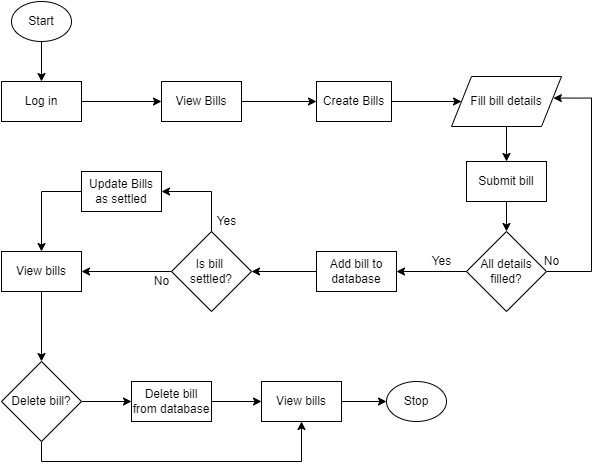

The diagram above was exported from draw.io. Its source (the exported page's mxGraphModel, read from the mxfile embedded in the PNG):
<mxGraphModel dx="1153" dy="543" grid="1" gridSize="10" guides="1" tooltips="1" connect="1" arrows="1" fold="1" page="1" pageScale="1" pageWidth="850" pageHeight="1100" math="0" shadow="0">
  <root>
    <mxCell id="0" />
    <mxCell id="1" parent="0" />
    <mxCell id="tVNXHl_Sk0HpZJuoXKGY-17" style="edgeStyle=orthogonalEdgeStyle;rounded=0;orthogonalLoop=1;jettySize=auto;html=1;entryX=0.5;entryY=0;entryDx=0;entryDy=0;" edge="1" parent="1" source="tVNXHl_Sk0HpZJuoXKGY-1" target="tVNXHl_Sk0HpZJuoXKGY-2">
      <mxGeometry relative="1" as="geometry" />
    </mxCell>
    <mxCell id="tVNXHl_Sk0HpZJuoXKGY-1" value="Start" style="ellipse;whiteSpace=wrap;html=1;" vertex="1" parent="1">
      <mxGeometry x="50" y="40" width="60" height="40" as="geometry" />
    </mxCell>
    <mxCell id="tVNXHl_Sk0HpZJuoXKGY-18" style="edgeStyle=orthogonalEdgeStyle;rounded=0;orthogonalLoop=1;jettySize=auto;html=1;" edge="1" parent="1" source="tVNXHl_Sk0HpZJuoXKGY-2" target="tVNXHl_Sk0HpZJuoXKGY-3">
      <mxGeometry relative="1" as="geometry" />
    </mxCell>
    <mxCell id="tVNXHl_Sk0HpZJuoXKGY-2" value="Log in" style="rounded=0;whiteSpace=wrap;html=1;" vertex="1" parent="1">
      <mxGeometry x="40" y="120" width="80" height="40" as="geometry" />
    </mxCell>
    <mxCell id="tVNXHl_Sk0HpZJuoXKGY-19" style="edgeStyle=orthogonalEdgeStyle;rounded=0;orthogonalLoop=1;jettySize=auto;html=1;entryX=0;entryY=0.5;entryDx=0;entryDy=0;" edge="1" parent="1" source="tVNXHl_Sk0HpZJuoXKGY-3" target="tVNXHl_Sk0HpZJuoXKGY-4">
      <mxGeometry relative="1" as="geometry" />
    </mxCell>
    <mxCell id="tVNXHl_Sk0HpZJuoXKGY-3" value="View Bills" style="rounded=0;whiteSpace=wrap;html=1;" vertex="1" parent="1">
      <mxGeometry x="200" y="120" width="80" height="40" as="geometry" />
    </mxCell>
    <mxCell id="tVNXHl_Sk0HpZJuoXKGY-20" style="edgeStyle=orthogonalEdgeStyle;rounded=0;orthogonalLoop=1;jettySize=auto;html=1;entryX=0;entryY=0.5;entryDx=0;entryDy=0;" edge="1" parent="1" source="tVNXHl_Sk0HpZJuoXKGY-4" target="tVNXHl_Sk0HpZJuoXKGY-5">
      <mxGeometry relative="1" as="geometry" />
    </mxCell>
    <mxCell id="tVNXHl_Sk0HpZJuoXKGY-4" value="Create Bills" style="rounded=0;whiteSpace=wrap;html=1;" vertex="1" parent="1">
      <mxGeometry x="355" y="120" width="75" height="40" as="geometry" />
    </mxCell>
    <mxCell id="tVNXHl_Sk0HpZJuoXKGY-21" style="edgeStyle=orthogonalEdgeStyle;rounded=0;orthogonalLoop=1;jettySize=auto;html=1;entryX=0.5;entryY=0;entryDx=0;entryDy=0;" edge="1" parent="1" source="tVNXHl_Sk0HpZJuoXKGY-5" target="tVNXHl_Sk0HpZJuoXKGY-6">
      <mxGeometry relative="1" as="geometry" />
    </mxCell>
    <mxCell id="tVNXHl_Sk0HpZJuoXKGY-5" value="Fill bill details" style="shape=parallelogram;perimeter=parallelogramPerimeter;whiteSpace=wrap;html=1;fixedSize=1;" vertex="1" parent="1">
      <mxGeometry x="490" y="115" width="110" height="50" as="geometry" />
    </mxCell>
    <mxCell id="tVNXHl_Sk0HpZJuoXKGY-22" style="edgeStyle=orthogonalEdgeStyle;rounded=0;orthogonalLoop=1;jettySize=auto;html=1;entryX=0.5;entryY=0;entryDx=0;entryDy=0;" edge="1" parent="1" source="tVNXHl_Sk0HpZJuoXKGY-6" target="tVNXHl_Sk0HpZJuoXKGY-7">
      <mxGeometry relative="1" as="geometry" />
    </mxCell>
    <mxCell id="tVNXHl_Sk0HpZJuoXKGY-6" value="Submit bill" style="rounded=0;whiteSpace=wrap;html=1;" vertex="1" parent="1">
      <mxGeometry x="505" y="200" width="80" height="40" as="geometry" />
    </mxCell>
    <mxCell id="tVNXHl_Sk0HpZJuoXKGY-23" style="edgeStyle=orthogonalEdgeStyle;rounded=0;orthogonalLoop=1;jettySize=auto;html=1;entryX=1;entryY=0.5;entryDx=0;entryDy=0;" edge="1" parent="1" source="tVNXHl_Sk0HpZJuoXKGY-7" target="tVNXHl_Sk0HpZJuoXKGY-8">
      <mxGeometry relative="1" as="geometry" />
    </mxCell>
    <mxCell id="tVNXHl_Sk0HpZJuoXKGY-26" style="edgeStyle=orthogonalEdgeStyle;rounded=0;orthogonalLoop=1;jettySize=auto;html=1;entryX=0.926;entryY=0.432;entryDx=0;entryDy=0;entryPerimeter=0;" edge="1" parent="1" source="tVNXHl_Sk0HpZJuoXKGY-7" target="tVNXHl_Sk0HpZJuoXKGY-5">
      <mxGeometry relative="1" as="geometry">
        <Array as="points">
          <mxPoint x="630" y="310" />
          <mxPoint x="630" y="137" />
        </Array>
      </mxGeometry>
    </mxCell>
    <mxCell id="tVNXHl_Sk0HpZJuoXKGY-7" value="All details&lt;br&gt;filled?" style="rhombus;whiteSpace=wrap;html=1;" vertex="1" parent="1">
      <mxGeometry x="505" y="270" width="80" height="80" as="geometry" />
    </mxCell>
    <mxCell id="tVNXHl_Sk0HpZJuoXKGY-24" style="edgeStyle=orthogonalEdgeStyle;rounded=0;orthogonalLoop=1;jettySize=auto;html=1;entryX=1;entryY=0.5;entryDx=0;entryDy=0;" edge="1" parent="1" source="tVNXHl_Sk0HpZJuoXKGY-8" target="tVNXHl_Sk0HpZJuoXKGY-9">
      <mxGeometry relative="1" as="geometry" />
    </mxCell>
    <mxCell id="tVNXHl_Sk0HpZJuoXKGY-8" value="Add bill to database" style="rounded=0;whiteSpace=wrap;html=1;" vertex="1" parent="1">
      <mxGeometry x="355" y="290" width="80" height="40" as="geometry" />
    </mxCell>
    <mxCell id="tVNXHl_Sk0HpZJuoXKGY-28" style="edgeStyle=orthogonalEdgeStyle;rounded=0;orthogonalLoop=1;jettySize=auto;html=1;" edge="1" parent="1" source="tVNXHl_Sk0HpZJuoXKGY-9" target="tVNXHl_Sk0HpZJuoXKGY-11">
      <mxGeometry relative="1" as="geometry" />
    </mxCell>
    <mxCell id="tVNXHl_Sk0HpZJuoXKGY-30" style="edgeStyle=orthogonalEdgeStyle;rounded=0;orthogonalLoop=1;jettySize=auto;html=1;entryX=1;entryY=0.5;entryDx=0;entryDy=0;" edge="1" parent="1" source="tVNXHl_Sk0HpZJuoXKGY-9" target="tVNXHl_Sk0HpZJuoXKGY-10">
      <mxGeometry relative="1" as="geometry">
        <Array as="points">
          <mxPoint x="250" y="230" />
        </Array>
      </mxGeometry>
    </mxCell>
    <mxCell id="tVNXHl_Sk0HpZJuoXKGY-9" value="Is bill &lt;br&gt;settled?" style="rhombus;whiteSpace=wrap;html=1;" vertex="1" parent="1">
      <mxGeometry x="210" y="270" width="80" height="80" as="geometry" />
    </mxCell>
    <mxCell id="tVNXHl_Sk0HpZJuoXKGY-32" style="edgeStyle=orthogonalEdgeStyle;rounded=0;orthogonalLoop=1;jettySize=auto;html=1;" edge="1" parent="1" source="tVNXHl_Sk0HpZJuoXKGY-10" target="tVNXHl_Sk0HpZJuoXKGY-11">
      <mxGeometry relative="1" as="geometry">
        <Array as="points">
          <mxPoint x="80" y="230" />
        </Array>
      </mxGeometry>
    </mxCell>
    <mxCell id="tVNXHl_Sk0HpZJuoXKGY-10" value="Update Bills as settled" style="rounded=0;whiteSpace=wrap;html=1;" vertex="1" parent="1">
      <mxGeometry x="120" y="210" width="80" height="40" as="geometry" />
    </mxCell>
    <mxCell id="tVNXHl_Sk0HpZJuoXKGY-33" style="edgeStyle=orthogonalEdgeStyle;rounded=0;orthogonalLoop=1;jettySize=auto;html=1;entryX=0.5;entryY=0;entryDx=0;entryDy=0;" edge="1" parent="1" source="tVNXHl_Sk0HpZJuoXKGY-11" target="tVNXHl_Sk0HpZJuoXKGY-13">
      <mxGeometry relative="1" as="geometry" />
    </mxCell>
    <mxCell id="tVNXHl_Sk0HpZJuoXKGY-11" value="View bills" style="rounded=0;whiteSpace=wrap;html=1;" vertex="1" parent="1">
      <mxGeometry x="40" y="290" width="80" height="40" as="geometry" />
    </mxCell>
    <mxCell id="tVNXHl_Sk0HpZJuoXKGY-34" style="edgeStyle=orthogonalEdgeStyle;rounded=0;orthogonalLoop=1;jettySize=auto;html=1;entryX=0;entryY=0.5;entryDx=0;entryDy=0;" edge="1" parent="1" source="tVNXHl_Sk0HpZJuoXKGY-13" target="tVNXHl_Sk0HpZJuoXKGY-14">
      <mxGeometry relative="1" as="geometry" />
    </mxCell>
    <mxCell id="tVNXHl_Sk0HpZJuoXKGY-38" style="edgeStyle=orthogonalEdgeStyle;rounded=0;orthogonalLoop=1;jettySize=auto;html=1;entryX=0.5;entryY=1;entryDx=0;entryDy=0;" edge="1" parent="1" source="tVNXHl_Sk0HpZJuoXKGY-13" target="tVNXHl_Sk0HpZJuoXKGY-15">
      <mxGeometry relative="1" as="geometry">
        <Array as="points">
          <mxPoint x="80" y="500" />
          <mxPoint x="340" y="500" />
        </Array>
      </mxGeometry>
    </mxCell>
    <mxCell id="tVNXHl_Sk0HpZJuoXKGY-13" value="Delete bill?" style="rhombus;whiteSpace=wrap;html=1;" vertex="1" parent="1">
      <mxGeometry x="40" y="400" width="80" height="80" as="geometry" />
    </mxCell>
    <mxCell id="tVNXHl_Sk0HpZJuoXKGY-37" style="edgeStyle=orthogonalEdgeStyle;rounded=0;orthogonalLoop=1;jettySize=auto;html=1;entryX=0;entryY=0.5;entryDx=0;entryDy=0;" edge="1" parent="1" source="tVNXHl_Sk0HpZJuoXKGY-14" target="tVNXHl_Sk0HpZJuoXKGY-15">
      <mxGeometry relative="1" as="geometry" />
    </mxCell>
    <mxCell id="tVNXHl_Sk0HpZJuoXKGY-14" value="Delete bill from database" style="rounded=0;whiteSpace=wrap;html=1;" vertex="1" parent="1">
      <mxGeometry x="170" y="420" width="80" height="40" as="geometry" />
    </mxCell>
    <mxCell id="tVNXHl_Sk0HpZJuoXKGY-39" style="edgeStyle=orthogonalEdgeStyle;rounded=0;orthogonalLoop=1;jettySize=auto;html=1;entryX=0;entryY=0.5;entryDx=0;entryDy=0;" edge="1" parent="1" source="tVNXHl_Sk0HpZJuoXKGY-15" target="tVNXHl_Sk0HpZJuoXKGY-16">
      <mxGeometry relative="1" as="geometry" />
    </mxCell>
    <mxCell id="tVNXHl_Sk0HpZJuoXKGY-15" value="View bills" style="rounded=0;whiteSpace=wrap;html=1;" vertex="1" parent="1">
      <mxGeometry x="300" y="420" width="80" height="40" as="geometry" />
    </mxCell>
    <mxCell id="tVNXHl_Sk0HpZJuoXKGY-16" value="Stop" style="ellipse;whiteSpace=wrap;html=1;" vertex="1" parent="1">
      <mxGeometry x="425" y="420" width="60" height="40" as="geometry" />
    </mxCell>
    <mxCell id="tVNXHl_Sk0HpZJuoXKGY-25" value="Yes" style="text;html=1;align=center;verticalAlign=middle;resizable=0;points=[];autosize=1;strokeColor=none;fillColor=none;" vertex="1" parent="1">
      <mxGeometry x="465" y="290" width="30" height="20" as="geometry" />
    </mxCell>
    <mxCell id="tVNXHl_Sk0HpZJuoXKGY-27" value="No" style="text;html=1;align=center;verticalAlign=middle;resizable=0;points=[];autosize=1;strokeColor=none;fillColor=none;" vertex="1" parent="1">
      <mxGeometry x="575" y="290" width="30" height="20" as="geometry" />
    </mxCell>
    <mxCell id="tVNXHl_Sk0HpZJuoXKGY-29" value="No" style="text;html=1;align=center;verticalAlign=middle;resizable=0;points=[];autosize=1;strokeColor=none;fillColor=none;" vertex="1" parent="1">
      <mxGeometry x="185" y="310" width="30" height="20" as="geometry" />
    </mxCell>
    <mxCell id="tVNXHl_Sk0HpZJuoXKGY-31" value="Yes" style="text;html=1;align=center;verticalAlign=middle;resizable=0;points=[];autosize=1;strokeColor=none;fillColor=none;" vertex="1" parent="1">
      <mxGeometry x="250" y="250" width="30" height="20" as="geometry" />
    </mxCell>
  </root>
</mxGraphModel>